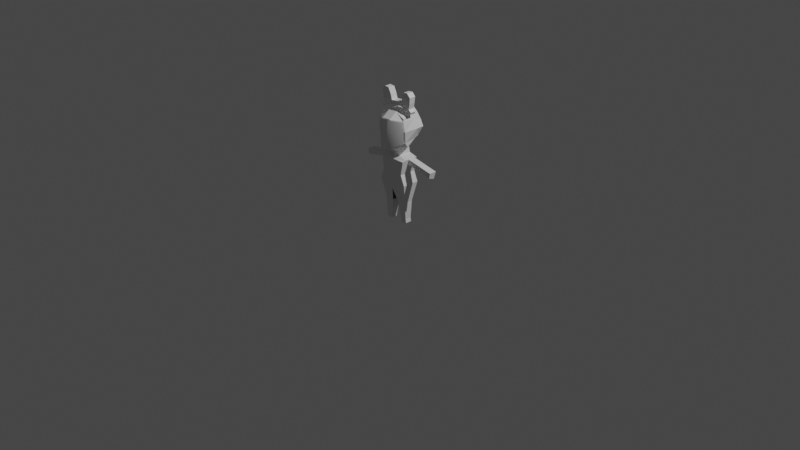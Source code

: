 # Source: bunny_miyu.blend  (saved by Blender 3.4.6; exported with 4.5.12 LTS)
import bpy
from mathutils import Matrix  # noqa: F401  (used for matrix-valued properties, if any)

bpy.ops.wm.read_factory_settings(use_empty=True)
scene = bpy.context.scene
scene.name = 'Scene'

# ---- collections
col_collection = bpy.data.collections.new('Collection'); scene.collection.children.link(col_collection)

# ---- materials (node trees are filled in below, after node groups)
mat_material = bpy.data.materials.new('Material')
mat_material.alpha_threshold = 0.0
mat_material.use_transparent_shadow = False
mat_material.roughness = 0.5
mat_material.line_color = (0.0, 0.0, 0.0, 1.0)

# ---- material node trees
mat_material.use_nodes = True; mat_material.node_tree.nodes.clear()
_N = mat_material.node_tree.nodes; _L = mat_material.node_tree.links
n0 = _N.new('ShaderNodeOutputMaterial'); n0.name = 'Material Output'; n0.location = (300, 300)
n1 = _N.new('ShaderNodeBsdfPrincipled'); n1.name = 'Principled BSDF'; n1.location = (10, 300)
n1.distribution = 'GGX'
n1.subsurface_method = 'RANDOM_WALK_SKIN'
n1.inputs[3].default_value = 1.45
n1.inputs[27].default_value = (0.0, 0.0, 0.0, 1.0)
n1.inputs[28].default_value = 1.0
_L.new(n1.outputs[0], n0.inputs[0])
n0.is_active_output = True

# ---- world
world_world = bpy.data.worlds.new('World'); scene.world = world_world
world_world.use_nodes = True; world_world.node_tree.nodes.clear()
_N = world_world.node_tree.nodes; _L = world_world.node_tree.links
n0 = _N.new('ShaderNodeOutputWorld'); n0.name = 'World Output'; n0.location = (300, 300)
n1 = _N.new('ShaderNodeBackground'); n1.name = 'Background'; n1.location = (10, 300)
n1.inputs[0].default_value = (0.05088, 0.05088, 0.05088, 1.0)
_L.new(n1.outputs[0], n0.inputs[0])
n0.is_active_output = True
world_world.color = (0.05088, 0.05088, 0.05088)
world_world.use_sun_shadow = False
world_world.sun_shadow_jitter_overblur = 0.0

# ---- cameras
cam_camera = bpy.data.cameras.new('Camera')
cam_camera.clip_end = 100.0
cam_camera.ortho_scale = 7.314

# ---- lights
light_light = bpy.data.lights.new('Light', 'POINT')
light_light.transmission_factor = 0.0
light_light.energy = 1000.0
light_light.shadow_soft_size = 0.1
light_light.shadow_maximum_resolution = 0.006
light_light.use_absolute_resolution = True

# ---- meshes
me_cube = bpy.data.meshes.new('Cube')
me_cube.from_pydata([(0.15, 0.09142, -0.2998), (0.165, 0.09142, -0.5598), (0.15, -0.05739, -0.2998), (0.165, -0.09142, -0.5598), (0.0, 0.09142, -0.6294), (0.0, -0.06836, -0.263), (0.0, -0.09142, -0.6294), (0.0, 0.09142, -0.263), (0.1202, 0.09142, -0.4549), (0.1202, -0.09142, -0.4549), (0.0, 0.09142, -0.4462), (0.0, -0.09142, -0.4462), (0.03758, -0.04896, -0.7787), (0.1322, -0.04896, -0.7633), (0.1322, 0.04896, -0.7633), (0.03758, 0.04896, -0.7787), (0.0645, -0.03391, -0.9581), (0.1301, -0.03391, -0.9474), (0.1301, 0.03391, -0.9474), (0.0645, 0.03391, -0.9581), (0.07135, -0.03391, -1.0), (0.1369, -0.03391, -0.9894), (0.1369, 0.03391, -0.9894), (0.07135, 0.03391, -1.0), (0.1351, 0.09142, -0.3774), (0.1351, -0.09142, -0.3774), (0.0, 0.09142, -0.3546), (0.0, -0.09142, -0.3546), (0.1426, 0.09142, -0.5074), (0.1426, -0.09142, -0.5074), (0.0, 0.09142, -0.5378), (0.0, -0.09142, -0.5378), (0.05631, 0.09142, -0.2768), (0.0517, -0.04752, -0.2757), (0.0449, -0.09142, -0.3622), (0.04808, -0.08467, -0.2157), (0.0, -0.08467, -0.2157), (0.0, 0.09816, -0.2157), (0.05582, 0.0788, -0.207), (0.04808, -0.08467, 0.1881), (0.0, -0.08467, 0.1881), (0.0, 0.09816, 0.1881), (0.0527, 0.09816, 0.1881), (0.1465, -0.02981, -0.1621), (0.1173, 0.04027, -0.1646), (0.1486, -0.08464, 0.1385), (0.1196, 0.07597, 0.1603), (0.0, 0.09816, -0.1759), (0.04808, -0.1707, -0.1759), (0.0, -0.1707, -0.1759), (0.04002, 0.1204, -0.1819), (0.154, -0.06191, -0.1147), (0.1282, 0.0889, -0.1073), (0.15, -0.01212, -0.2998), (0.04808, -0.181, 0.006125), (0.1395, -0.01156, -0.3549), (0.1725, -0.08431, 0.008146), (0.1753, 0.08136, 0.008146), (0.0, -0.181, 0.006125), (0.15, 0.06637, -0.2998), (0.04808, -0.1692, 0.1267), (0.1351, 0.05471, -0.3774), (0.1517, -0.08779, 0.1097), (0.1397, 0.07201, 0.1041), (0.0, -0.1692, 0.1267), (0.148, -0.09142, -0.3104), (0.04905, -0.09142, -0.3094), (0.0, -0.09142, -0.3089), (0.0, 0.1922, 0.08064), (0.0, 0.1741, 0.1853), (0.03822, 0.1651, 0.1707), (0.06707, 0.1924, 0.08761), (0.1334, 0.1642, 0.06945), (0.09403, 0.1589, 0.1295), (0.05716, 0.191, -0.1391), (0.1103, 0.1466, -0.1008), (0.0, 0.1938, -0.1522), (0.0, 0.1938, 0.006514), (0.05315, 0.1938, 0.006514), (0.1628, 0.1675, 0.005183), (0.3912, 0.06712, -0.3482), (0.3912, -0.01137, -0.3482), (0.3807, -0.01081, -0.4033), (0.3763, 0.05546, -0.4258), (0.4439, 0.06712, -0.3583), (0.4439, -0.01137, -0.3583), (0.4333, -0.01081, -0.4134), (0.429, 0.05546, -0.4359), (0.2725, 0.06675, -0.3244), (0.2576, 0.0551, -0.4019), (0.262, -0.01118, -0.3794), (0.2725, -0.01174, -0.3244), (0.1011, -0.03391, -0.9952), (0.09115, -0.09142, -0.5909), (0.1004, -0.03391, -0.9522), (0.06282, -0.09142, -0.4508), (0.0965, -0.04896, -0.7691), (0.07708, -0.09142, -0.5213)], [], [(1, 3, 13, 14), (24, 0, 59, 61), (26, 7, 32, 0, 24), (25, 65, 66, 34), (0, 32, 33, 2, 53, 59), (29, 9, 95, 97), (30, 10, 8, 28), (28, 8, 9, 29), (12, 15, 19, 16), (3, 93, 96, 13), (4, 1, 14, 15), (19, 18, 22, 23), (14, 13, 17, 18), (15, 14, 18, 19), (13, 96, 94, 17), (23, 22, 21, 92, 20), (17, 94, 92, 21), (16, 19, 23, 20), (18, 17, 21, 22), (9, 25, 34, 95), (10, 26, 24, 8), (8, 24, 61, 25, 9), (1, 28, 29, 3), (4, 30, 28, 1), (3, 29, 97, 93), (34, 66, 67, 27), (5, 33, 35, 36), (64, 60, 39, 40), (33, 32, 38, 35), (32, 7, 37, 38), (39, 42, 41, 40), (48, 35, 43, 51), (57, 52, 75, 79), (62, 63, 46, 45), (35, 38, 44, 43), (42, 39, 45, 46), (50, 47, 76, 74), (38, 50, 52, 44), (43, 44, 52, 51), (38, 37, 47, 50), (54, 48, 51, 56), (36, 35, 48, 49), (60, 54, 56, 62), (41, 42, 70, 69), (51, 52, 57, 56), (52, 50, 74, 75), (49, 48, 54, 58), (39, 60, 62, 45), (42, 46, 73, 70), (56, 57, 63, 62), (63, 57, 79, 72), (58, 54, 60, 64), (71, 68, 69, 70), (67, 66, 33, 5), (66, 65, 2, 33), (71, 70, 73, 72), (74, 78, 79, 75), (74, 76, 77, 78), (78, 71, 72, 79), (78, 77, 68, 71), (46, 63, 72, 73), (83, 80, 84, 87), (61, 55, 53, 2, 65, 25), (89, 88, 80, 83), (91, 90, 82, 81), (88, 91, 81, 80), (90, 89, 83, 82), (85, 86, 87, 84), (81, 82, 86, 85), (82, 83, 87, 86), (80, 81, 85, 84), (55, 61, 89, 90), (59, 53, 91, 88), (53, 55, 90, 91), (61, 59, 88, 89), (97, 95, 11, 31), (95, 34, 27, 11), (96, 93, 6, 12), (92, 94, 16, 20), (93, 97, 31, 6), (94, 96, 12, 16)])
_uv = me_cube.uv_layers.new(name='UVMap')
_uv.uv.foreach_set('vector', [0.375, 0.5, 0.375, 0.75, 0.375, 0.75, 0.375, 0.5, 0.5625, 0.5, 0.625, 0.5, 0.625, 0.5421, 0.5625, 0.5502, 0.5625, 0.375, 0.625, 0.375, 0.625, 0.4219, 0.625, 0.5, 0.5625, 0.5, 0.5625, 0.75, 0.6164, 0.75, 0.6007, 0.8325, 0.5625, 0.8335, 0.625, 0.5, 0.7031, 0.5, 0.7069, 0.75, 0.625, 0.75, 0.625, 0.6739, 0.625, 0.5421, 0.4375, 0.75, 0.5, 0.75, 0.5, 0.8097, 0.4375, 0.8074, 0.4375, 0.375, 0.5, 0.375, 0.5, 0.5, 0.4375, 0.5, 0.4375, 0.5, 0.5, 0.5, 0.5, 0.75, 0.4375, 0.75, 0.0, 0.0, 0.0, 0.0, 0.0, 0.0, 0.0, 0.0, 0.375, 0.75, 0.375, 0.8059, 0.375, 0.7972, 0.375, 0.75, 0.375, 0.375, 0.375, 0.5, 0.375, 0.5, 0.375, 0.375, 0.375, 0.375, 0.375, 0.5, 0.375, 0.5, 0.375, 0.375, 0.375, 0.5, 0.375, 0.75, 0.375, 0.75, 0.375, 0.5, 0.375, 0.375, 0.375, 0.5, 0.375, 0.5, 0.375, 0.375, 0.375, 0.75, 0.375, 0.7972, 0.375, 0.8066, 0.375, 0.75, 0.25, 0.5, 0.375, 0.5, 0.375, 0.75, 0.3066, 0.75, 0.25, 0.75, 0.375, 0.75, 0.375, 0.8066, 0.375, 0.8184, 0.375, 0.75, 0.0, 0.0, 0.0, 0.0, 0.0, 0.0, 0.0, 0.0, 0.375, 0.5, 0.375, 0.75, 0.375, 0.75, 0.375, 0.5, 0.5, 0.75, 0.5625, 0.75, 0.5625, 0.8335, 0.5, 0.8097, 0.5, 0.375, 0.5625, 0.375, 0.5625, 0.5, 0.5, 0.5, 0.5, 0.5, 0.5625, 0.5, 0.5625, 0.5502, 0.5625, 0.75, 0.5, 0.75, 0.375, 0.5, 0.4375, 0.5, 0.4375, 0.75, 0.375, 0.75, 0.375, 0.375, 0.4375, 0.375, 0.4375, 0.5, 0.375, 0.5, 0.375, 0.75, 0.4375, 0.75, 0.4375, 0.8074, 0.375, 0.8059, 0.5625, 0.8335, 0.6007, 0.8325, 0.5937, 0.875, 0.5625, 0.875, 0.625, 0.875, 0.625, 0.8319, 0.625, 0.8319, 0.625, 0.875, 0.625, 0.875, 0.625, 0.8319, 0.625, 0.8319, 0.625, 0.875, 0.7069, 0.75, 0.7031, 0.5, 0.7031, 0.5, 0.7069, 0.75, 0.625, 0.4219, 0.625, 0.375, 0.625, 0.375, 0.625, 0.4219, 0.7069, 0.75, 0.7031, 0.5, 0.75, 0.5, 0.75, 0.75, 0.625, 0.8319, 0.625, 0.8319, 0.625, 0.8319, 0.625, 0.8319, 0.7031, 0.5, 0.7031, 0.5, 0.7031, 0.5, 0.7031, 0.5, 0.7069, 0.75, 0.7031, 0.5, 0.7031, 0.5, 0.7069, 0.75, 0.7069, 0.75, 0.7031, 0.5, 0.704, 0.5623, 0.7054, 0.6497, 0.7031, 0.5, 0.7069, 0.75, 0.7069, 0.75, 0.7031, 0.5, 0.625, 0.4219, 0.625, 0.375, 0.625, 0.375, 0.625, 0.4219, 0.625, 0.4219, 0.625, 0.4219, 0.625, 0.4219, 0.625, 0.4219, 0.7054, 0.6497, 0.704, 0.5623, 0.7031, 0.5, 0.7069, 0.75, 0.625, 0.4219, 0.625, 0.375, 0.625, 0.375, 0.625, 0.4219, 0.625, 0.8319, 0.625, 0.8319, 0.625, 0.8319, 0.625, 0.8319, 0.625, 0.875, 0.625, 0.8319, 0.625, 0.8319, 0.625, 0.875, 0.625, 0.8319, 0.625, 0.8319, 0.625, 0.8319, 0.625, 0.8319, 0.75, 0.5, 0.7031, 0.5, 0.7031, 0.5, 0.75, 0.5, 0.7069, 0.75, 0.7031, 0.5, 0.7031, 0.5, 0.7069, 0.75, 0.625, 0.4219, 0.625, 0.4219, 0.625, 0.4219, 0.625, 0.4219, 0.625, 0.875, 0.625, 0.8319, 0.625, 0.8319, 0.625, 0.875, 0.625, 0.8319, 0.625, 0.8319, 0.625, 0.8319, 0.625, 0.8319, 0.7031, 0.5, 0.7031, 0.5, 0.7031, 0.5, 0.7031, 0.5, 0.7069, 0.75, 0.7031, 0.5, 0.7031, 0.5, 0.7069, 0.75, 0.7031, 0.5, 0.7031, 0.5, 0.7031, 0.5, 0.7031, 0.5, 0.625, 0.875, 0.625, 0.8319, 0.625, 0.8319, 0.625, 0.875, 0.625, 0.4219, 0.625, 0.375, 0.625, 0.375, 0.625, 0.4219, 0.5937, 0.875, 0.6007, 0.8325, 0.625, 0.8319, 0.625, 0.875, 0.6007, 0.8325, 0.6164, 0.75, 0.625, 0.75, 0.625, 0.8319, 0.625, 0.4219, 0.625, 0.4219, 0.625, 0.4219, 0.625, 0.4219, 0.625, 0.4219, 0.625, 0.4219, 0.625, 0.4219, 0.625, 0.4219, 0.625, 0.4219, 0.625, 0.375, 0.625, 0.375, 0.625, 0.4219, 0.625, 0.4219, 0.625, 0.4219, 0.625, 0.4219, 0.625, 0.4219, 0.625, 0.4219, 0.625, 0.375, 0.625, 0.375, 0.625, 0.4219, 0.7031, 0.5, 0.7031, 0.5, 0.7031, 0.5, 0.7031, 0.5, 0.5625, 0.5502, 0.625, 0.5421, 0.625, 0.5421, 0.5625, 0.5502, 0.5625, 0.5502, 0.5806, 0.6476, 0.625, 0.6739, 0.625, 0.75, 0.6164, 0.75, 0.5625, 0.75, 0.5625, 0.5502, 0.625, 0.5421, 0.625, 0.5421, 0.5625, 0.5502, 0.625, 0.6739, 0.5806, 0.6476, 0.5806, 0.6476, 0.625, 0.6739, 0.625, 0.5421, 0.625, 0.6739, 0.625, 0.6739, 0.625, 0.5421, 0.5806, 0.6476, 0.5625, 0.5502, 0.5625, 0.5502, 0.5806, 0.6476, 0.625, 0.6739, 0.5806, 0.6476, 0.5625, 0.5502, 0.625, 0.5421, 0.625, 0.6739, 0.5806, 0.6476, 0.5806, 0.6476, 0.625, 0.6739, 0.5806, 0.6476, 0.5625, 0.5502, 0.5625, 0.5502, 0.5806, 0.6476, 0.625, 0.5421, 0.625, 0.6739, 0.625, 0.6739, 0.625, 0.5421, 0.5806, 0.6476, 0.5625, 0.5502, 0.5625, 0.5502, 0.5806, 0.6476, 0.625, 0.5421, 0.625, 0.6739, 0.625, 0.6739, 0.625, 0.5421, 0.625, 0.6739, 0.5806, 0.6476, 0.5806, 0.6476, 0.625, 0.6739, 0.5625, 0.5502, 0.625, 0.5421, 0.625, 0.5421, 0.5625, 0.5502, 0.4375, 0.8074, 0.5, 0.8097, 0.5, 0.875, 0.4375, 0.875, 0.5, 0.8097, 0.5625, 0.8335, 0.5625, 0.875, 0.5, 0.875, 0.375, 0.7972, 0.375, 0.8059, 0.375, 0.875, 0.375, 0.875, 0.375, 0.8184, 0.375, 0.8066, 0.375, 0.875, 0.375, 0.875, 0.375, 0.8059, 0.4375, 0.8074, 0.4375, 0.875, 0.375, 0.875, 0.375, 0.8066, 0.375, 0.7972, 0.375, 0.875, 0.375, 0.875])
me_cube.materials.append(mat_material)
me_cube.use_mirror_vertex_groups = False
me_cube.update()
me_cube_001 = bpy.data.meshes.new('Cube.001')
me_cube_001.from_pydata([(0.05809, -0.03144, 0.2314), (0.0, -0.03144, 0.2339), (0.0, 0.04045, 0.2355), (0.05599, 0.04045, 0.233), (0.1843, -0.03143, 0.1766), (0.1841, 0.03172, 0.1768), (0.06771, -0.03248, 0.2635), (0.0, -0.03248, 0.2719), (0.0, 0.03941, 0.2717), (0.06473, 0.03941, 0.2647), (0.1955, -0.03247, 0.2019), (0.1964, 0.03068, 0.2014), (0.1604, -0.03143, 0.1886), (0.1614, 0.03494, 0.1927), (0.167, -0.03247, 0.2228), (0.1667, 0.0339, 0.2233), (0.1066, -0.04027, 0.3846), (0.1035, 0.03162, 0.383), (0.1901, -0.04026, 0.3477), (0.1924, 0.02612, 0.3512), (0.1826, -0.03795, 0.2821), (0.0778, -0.03796, 0.3247), (0.0778, 0.03393, 0.3236), (0.1827, 0.02842, 0.2849), (0.1139, -0.03144, 0.2104), (0.1131, 0.0377, 0.2151), (0.1254, -0.03248, 0.236), (0.123, 0.03666, 0.2409), (0.1527, -0.04026, 0.3878), (0.1547, 0.02887, 0.3882), (0.1378, 0.03118, 0.3089), (0.1369, -0.03796, 0.3087)], [], [(0, 1, 2, 3), (13, 5, 4, 12), (6, 9, 8, 7), (15, 14, 10, 11), (12, 4, 10, 14), (25, 3, 9, 27), (4, 5, 11, 10), (3, 2, 8, 9), (1, 0, 6, 7), (5, 13, 15, 11), (24, 12, 14, 26), (31, 20, 18, 28), (25, 13, 12, 24), (29, 28, 18, 19), (22, 21, 16, 17), (20, 23, 19, 18), (30, 22, 17, 29), (27, 9, 22, 30), (14, 15, 23, 20), (9, 6, 21, 22), (26, 14, 20, 31), (6, 26, 31, 21), (15, 27, 30, 23), (23, 30, 29, 19), (17, 16, 28, 29), (3, 25, 24, 0), (21, 31, 28, 16), (0, 24, 26, 6), (13, 25, 27, 15)])
_uv = me_cube_001.uv_layers.new(name='UVMap')
_uv.uv.foreach_set('vector', [0.7069, 0.75, 0.75, 0.75, 0.75, 0.5, 0.7031, 0.5, 0.7031, 0.5, 0.7031, 0.5, 0.7069, 0.75, 0.7069, 0.75, 0.7069, 0.75, 0.7031, 0.5, 0.75, 0.5, 0.75, 0.75, 0.7031, 0.5, 0.7069, 0.75, 0.7069, 0.75, 0.7031, 0.5, 0.7069, 0.75, 0.7069, 0.75, 0.7069, 0.75, 0.7069, 0.75, 0.7031, 0.5, 0.7031, 0.5, 0.7031, 0.5, 0.7031, 0.5, 0.7069, 0.75, 0.7031, 0.5, 0.7031, 0.5, 0.7069, 0.75, 0.7031, 0.5, 0.75, 0.5, 0.75, 0.5, 0.7031, 0.5, 0.75, 0.75, 0.7069, 0.75, 0.7069, 0.75, 0.75, 0.75, 0.7031, 0.5, 0.7031, 0.5, 0.7031, 0.5, 0.7031, 0.5, 0.7069, 0.75, 0.7069, 0.75, 0.7069, 0.75, 0.7069, 0.75, 0.7069, 0.75, 0.7069, 0.75, 0.7069, 0.75, 0.7069, 0.75, 0.7031, 0.5, 0.7031, 0.5, 0.7069, 0.75, 0.7069, 0.75, 0.7031, 0.5, 0.7069, 0.75, 0.7069, 0.75, 0.7031, 0.5, 0.7031, 0.5, 0.7069, 0.75, 0.7069, 0.75, 0.7031, 0.5, 0.7069, 0.75, 0.7031, 0.5, 0.7031, 0.5, 0.7069, 0.75, 0.7031, 0.5, 0.7031, 0.5, 0.7031, 0.5, 0.7031, 0.5, 0.7031, 0.5, 0.7031, 0.5, 0.7031, 0.5, 0.7031, 0.5, 0.7069, 0.75, 0.7031, 0.5, 0.7031, 0.5, 0.7069, 0.75, 0.7031, 0.5, 0.7069, 0.75, 0.7069, 0.75, 0.7031, 0.5, 0.7069, 0.75, 0.7069, 0.75, 0.7069, 0.75, 0.7069, 0.75, 0.7069, 0.75, 0.7069, 0.75, 0.7069, 0.75, 0.7069, 0.75, 0.7031, 0.5, 0.7031, 0.5, 0.7031, 0.5, 0.7031, 0.5, 0.7031, 0.5, 0.7031, 0.5, 0.7031, 0.5, 0.7031, 0.5, 0.7031, 0.5, 0.7069, 0.75, 0.7069, 0.75, 0.7031, 0.5, 0.7031, 0.5, 0.7031, 0.5, 0.7069, 0.75, 0.7069, 0.75, 0.7069, 0.75, 0.7069, 0.75, 0.7069, 0.75, 0.7069, 0.75, 0.7069, 0.75, 0.7069, 0.75, 0.7069, 0.75, 0.7069, 0.75, 0.7031, 0.5, 0.7031, 0.5, 0.7031, 0.5, 0.7031, 0.5])
me_cube_001.materials.append(mat_material)
me_cube_001.use_mirror_vertex_groups = False
me_cube_001.update()
me_cube_002 = bpy.data.meshes.new('Cube.002')
me_cube_002.from_pydata([(0.04808, -0.1707, -0.1759), (0.0, -0.1707, -0.1759), (0.154, -0.06191, -0.1147), (0.04808, -0.181, 0.006125), (0.1725, -0.08431, 0.008146), (0.0, -0.181, 0.006125), (0.04808, -0.1692, 0.1267), (0.1517, -0.08779, 0.1097), (0.0, -0.1692, 0.1267)], [], [(3, 0, 2, 4), (6, 3, 4, 7), (1, 0, 3, 5), (5, 3, 6, 8)])
me_cube_002.polygons.foreach_set('use_smooth', [True] * 4)
_uv = me_cube_002.uv_layers.new(name='UVMap')
_uv.uv.foreach_set('vector', [0.625, 0.8319, 0.625, 0.8319, 0.625, 0.8319, 0.625, 0.8319, 0.625, 0.8319, 0.625, 0.8319, 0.625, 0.8319, 0.625, 0.8319, 0.625, 0.875, 0.625, 0.8319, 0.625, 0.8319, 0.625, 0.875, 0.625, 0.875, 0.625, 0.8319, 0.625, 0.8319, 0.625, 0.875])
me_cube_002.materials.append(mat_material)
me_cube_002.use_mirror_vertex_groups = False
me_cube_002.update()

# ---- objects
ob_cube = bpy.data.objects.new('Cube', me_cube)
ob_light = bpy.data.objects.new('Light', light_light)
ob_camera = bpy.data.objects.new('Camera', cam_camera)
ob_empty = bpy.data.objects.new('Empty', None)
ob_cube_001 = bpy.data.objects.new('Cube.001', me_cube_001)
ob_cube_002 = bpy.data.objects.new('Cube.002', me_cube_002)

# ---- transforms, parenting, visibility, modifiers, constraints
ob_cube.location = (0.0, 0.0, 1.0)
ob_cube.lock_rotations_4d = False
ob_cube.empty_display_type = 'ARROWS'
ob_cube.lineart.crease_threshold = 0.0
_m = ob_cube.modifiers.new('Mirror', 'MIRROR')
_m.use_clip = True
ob_light.location = (4.076, 1.005, 5.904)
ob_light.rotation_euler = (0.6503, 0.05522, 1.866)
ob_light.lock_rotations_4d = False
ob_light.empty_display_type = 'ARROWS'
ob_light.color = (0.0, 0.0, 0.0, 0.0)
ob_light.lineart.crease_threshold = 0.0
ob_camera.location = (7.359, -6.926, 4.958)
ob_camera.rotation_euler = (1.109, 0.0, 0.8149)
ob_camera.lock_rotations_4d = False
ob_camera.empty_display_type = 'ARROWS'
ob_camera.color = (0.0, 0.0, 0.0, 0.0)
ob_camera.display_type = 'WIRE'
ob_camera.lineart.crease_threshold = 0.0
ob_empty.location = (-0.7756, -9.575e-08, 0.7126)
ob_empty.rotation_euler = (1.571, -0.0, -0.0)
ob_empty.scale = (0.2931, 0.2931, 0.2931)
ob_empty.empty_display_type = 'IMAGE'
ob_empty.empty_display_size = 5.0
ob_cube_001.location = (0.0, 0.0, 1.0)
ob_cube_001.lock_rotations_4d = False
ob_cube_001.empty_display_type = 'ARROWS'
ob_cube_001.lineart.crease_threshold = 0.0
_m = ob_cube_001.modifiers.new('Mirror', 'MIRROR')
_m.use_clip = True
ob_cube_002.location = (0.0, -0.02182, 1.0)
ob_cube_002.lock_rotations_4d = False
ob_cube_002.empty_display_type = 'ARROWS'
ob_cube_002.lineart.crease_threshold = 0.0
_m = ob_cube_002.modifiers.new('Mirror', 'MIRROR')
_m.use_clip = True

# ---- collection membership
col_collection.objects.link(ob_cube)
col_collection.objects.link(ob_light)
col_collection.objects.link(ob_camera)
col_collection.objects.link(ob_empty)
col_collection.objects.link(ob_cube_001)
col_collection.objects.link(ob_cube_002)

# ---- scene / render settings (as saved in the file)
scene.camera = ob_camera
scene.frame_start = 1; scene.frame_end = 250; scene.frame_set(1)
scene.render.engine = 'BLENDER_EEVEE_NEXT'
scene.cycles.sampling_pattern = 'TABULATED_SOBOL'
scene.cycles.use_light_tree = False
scene.view_settings.view_transform = 'Filmic'
bpy.context.view_layer.update()
